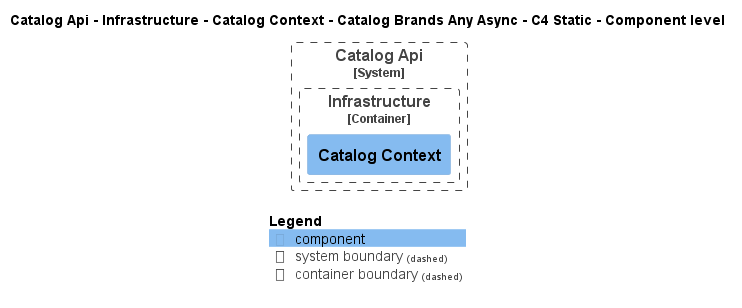

The diagram above was rendered by PlantUML. Its source (embedded in the PNG):
@startuml
!pragma layout smetana
!include ..\..\..\..\..\..\..\..\.c4s\C4_Component.puml

AddElementTag("state:new", $bgColor=green, $fontColor=#ffffff, $borderColor=green, $shadowing="False")
AddElementTag("state:changed", $bgColor=orange, $fontColor=#ffffff, $borderColor=orange, $shadowing="False")
AddElementTag("state:removed", $bgColor=red, $fontColor=#ffffff, $borderColor=red, $shadowing="False")

AddRelTag("state:new", $textColor=green, $lineColor=green)
AddRelTag("state:changed", $textColor=orange, $lineColor=orange)
AddRelTag("state:removed", $textColor=red, $lineColor=red)

SHOW_PERSON_PORTRAIT()
LAYOUT_TOP_DOWN()

skinparam linetype polyline

title Catalog Api - Infrastructure - Catalog Context - Catalog Brands Any Async - C4 Static - Component level


System_Boundary(dotnet.eShop.Architecture.SoftwareSystems.CatalogApi, "Catalog Api") {
    
Container_Boundary(dotnet.eShop.Architecture.SoftwareSystems.CatalogApi.Containers.Infrastructure, "Infrastructure") {
    Component(dotnet.eShop.Architecture.SoftwareSystems.CatalogApi.Containers.Infrastructure.Components.CatalogContext, "Catalog Context", "", "")
}
}



SHOW_LEGEND()
@enduml